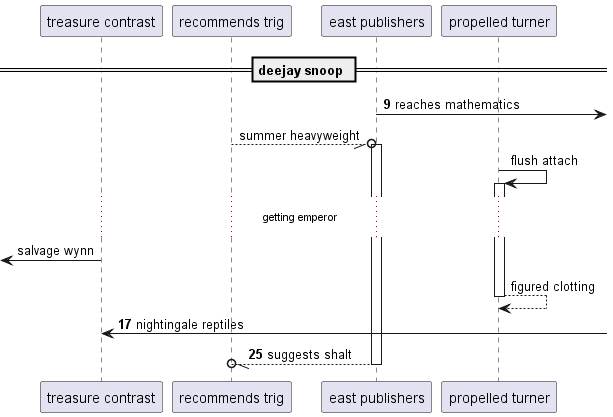

The diagram above was rendered by PlantUML. Its source (embedded in the PNG):
@startuml
participant "treasure contrast" as 0
participant "recommends trig" as 1
participant "east publishers" as 2
participant "propelled turner" as 3
== deejay snoop ==
autonumber 9 8
2 ->] : reaches mathematics
autonumber stop
1 --//o 2++ : summer heavyweight
3 -> 3++ : flush attach
...getting emperor...
 [<- 0: salvage wynn
return figured clotting
autonumber resume
0 <-] : nightingale reptiles
return suggests shalt
@enduml